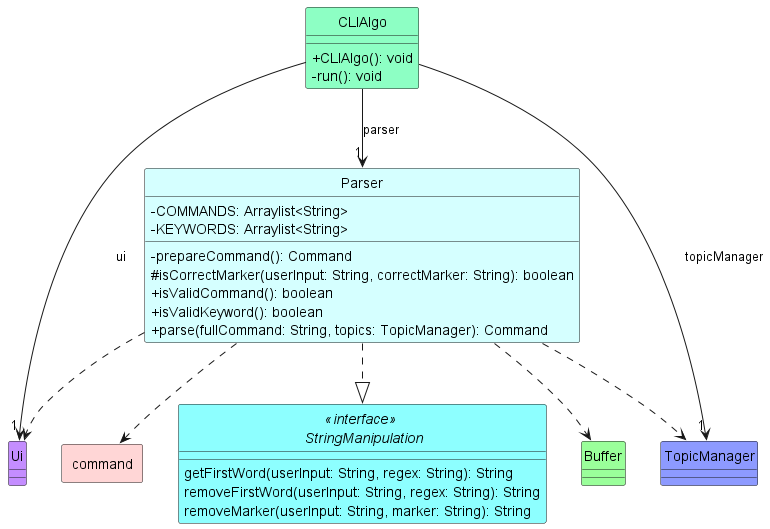

The diagram above was rendered by PlantUML. Its source (embedded in the PNG):
@startuml
!include ../../style.iuml
skinparam classAttributeIconSize 0
hide circle

class "<<interface>> \n StringManipulation" as StringManipulation

class Parser Parser_STYLE {
-COMMANDS: Arraylist<String>
-KEYWORDS: Arraylist<String>

-prepareCommand(): Command
#isCorrectMarker(userInput: String, correctMarker: String): boolean
+isValidCommand(): boolean
+isValidKeyword(): boolean
+parse(fullCommand: String, topics: TopicManager): Command
}

interface StringManipulation StringManipulation_STYLE {
getFirstWord(userInput: String, regex: String): String
removeFirstWord(userInput: String, regex: String): String
removeMarker(userInput: String, marker: String): String
}

class Ui Ui_STYLE {
}

class TopicManager TopicManager_STYLE {
}

class Buffer Buffer_STYLE{
}

class CLIAlgo CLIAlgo_STYLE{
+CLIAlgo(): void
-run(): void
}

package command <<rectangle>> Command_STYLE {
}

CLIAlgo --> "1" Ui : ui
CLIAlgo --> "1" TopicManager : topicManager
CLIAlgo --> "1" Parser : parser
Parser ..|> StringManipulation
Parser ..> Ui
Parser ..> TopicManager
Parser ..> command
Parser ..> Buffer
@enduml